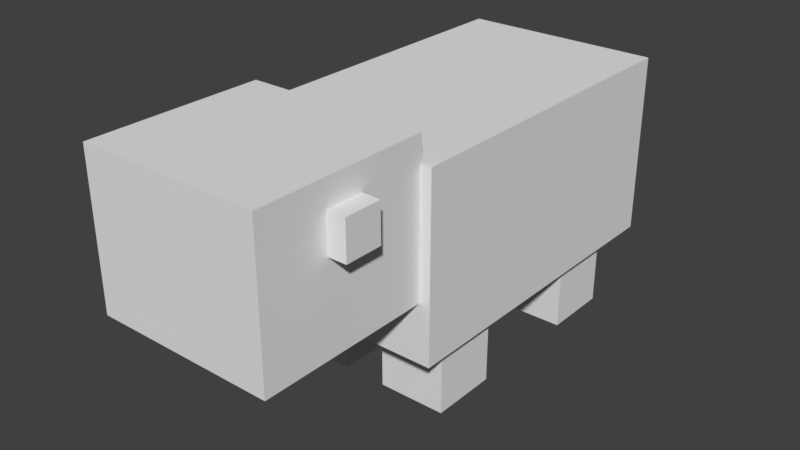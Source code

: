 # Source: guineapig.blend  (saved by Blender 2.78.0; exported with 4.5.12 LTS)
import bpy
from mathutils import Matrix  # noqa: F401  (used for matrix-valued properties, if any)

bpy.ops.wm.read_factory_settings(use_empty=True)
scene = bpy.context.scene
scene.name = 'Scene'

# ---- collections
col_collection_1 = bpy.data.collections.new('Collection 1'); scene.collection.children.link(col_collection_1)

# ---- world
world_world = bpy.data.worlds.new('World'); scene.world = world_world
world_world.color = (0.05088, 0.05088, 0.05088)
world_world.use_sun_shadow = False
world_world.sun_shadow_jitter_overblur = 0.0
world_world.cycles.sampling_method = 'MANUAL'

# ---- meshes
me_cube_007 = bpy.data.meshes.new('Cube.007')
me_cube_007.from_pydata([(-1.0, -1.0, -1.0), (-1.0, -1.0, 1.0), (-1.0, 1.0, -1.0), (-1.0, 1.0, 1.0), (1.0, -1.0, -1.0), (1.0, -1.0, 1.0), (1.0, 1.0, -1.0), (1.0, 1.0, 1.0)], [], [(0, 1, 3, 2), (2, 3, 7, 6), (6, 7, 5, 4), (4, 5, 1, 0), (2, 6, 4, 0), (7, 3, 1, 5)])
_uv = me_cube_007.uv_layers.new(name='UVMap')
_uv.uv.foreach_set('vector', [0.2652, 0.9385, 0.2652, 0.9676, 0.2507, 0.9676, 0.2507, 0.9385, 0.2733, 0.9385, 0.2733, 0.9676, 0.2587, 0.9676, 0.2587, 0.9385, 0.2664, 0.9384, 0.281, 0.9384, 0.281, 0.9676, 0.2664, 0.9676, 0.2654, 0.9385, 0.2654, 0.9676, 0.2509, 0.9676, 0.2509, 0.9385, 0.2652, 0.9385, 0.2652, 0.9676, 0.2507, 0.9676, 0.2507, 0.9385, 0.187, 0.9385, 0.187, 0.9676, 0.1724, 0.9676, 0.1724, 0.9385])
me_cube_007.use_remesh_preserve_volume = False
me_cube_007.use_remesh_preserve_attributes = False
me_cube_007.use_mirror_vertex_groups = False
me_cube_007.update()
me_cube_006 = bpy.data.meshes.new('Cube.006')
me_cube_006.from_pydata([(-1.0, -1.0, -1.0), (-1.0, -1.0, 1.0), (-1.0, 1.0, -1.0), (-1.0, 1.0, 1.0), (1.0, -1.0, -1.0), (1.0, -1.0, 1.0), (1.0, 1.0, -1.0), (1.0, 1.0, 1.0)], [], [(0, 1, 3, 2), (2, 3, 7, 6), (6, 7, 5, 4), (4, 5, 1, 0), (2, 6, 4, 0), (7, 3, 1, 5)])
_uv = me_cube_006.uv_layers.new(name='UVMap')
_uv.uv.foreach_set('vector', [0.1246, 0.2503, 0.1246, 0.3123, 0.09421, 0.3123, 0.09421, 0.2503, 0.2185, 0.2503, 0.2185, 0.3123, 0.1881, 0.3123, 0.1881, 0.2503, 0.1874, 0.2503, 0.1874, 0.3123, 0.1569, 0.3123, 0.1569, 0.2503, 0.1557, 0.2503, 0.1557, 0.3123, 0.1253, 0.3123, 0.1253, 0.2503, 0.125, 0.3136, 0.156, 0.3136, 0.156, 0.3745, 0.125, 0.3745, 0.125, 0.3136, 0.156, 0.3136, 0.156, 0.3745, 0.125, 0.3745])
me_cube_006.use_remesh_preserve_volume = False
me_cube_006.use_remesh_preserve_attributes = False
me_cube_006.use_mirror_vertex_groups = False
me_cube_006.update()
me_cube_005 = bpy.data.meshes.new('Cube.005')
me_cube_005.from_pydata([(-1.0, -1.0, -1.0), (-1.0, -1.0, 1.0), (-1.0, 1.0, -1.0), (-1.0, 1.0, 1.0), (1.0, -1.0, -1.0), (1.0, -1.0, 1.0), (1.0, 1.0, -1.0), (1.0, 1.0, 1.0)], [], [(0, 1, 3, 2), (2, 3, 7, 6), (6, 7, 5, 4), (4, 5, 1, 0), (2, 6, 4, 0), (7, 3, 1, 5)])
_uv = me_cube_005.uv_layers.new(name='UVMap')
_uv.uv.foreach_set('vector', [0.1246, 0.2503, 0.1246, 0.3123, 0.09421, 0.3123, 0.09421, 0.2503, 0.2185, 0.2503, 0.2185, 0.3123, 0.1881, 0.3123, 0.1881, 0.2503, 0.1874, 0.2503, 0.1874, 0.3123, 0.1569, 0.3123, 0.1569, 0.2503, 0.1557, 0.2503, 0.1557, 0.3123, 0.1253, 0.3123, 0.1253, 0.2503, 0.125, 0.3136, 0.156, 0.3136, 0.156, 0.3745, 0.125, 0.3745, 0.125, 0.3136, 0.156, 0.3136, 0.156, 0.3745, 0.125, 0.3745])
me_cube_005.use_remesh_preserve_volume = False
me_cube_005.use_remesh_preserve_attributes = False
me_cube_005.use_mirror_vertex_groups = False
me_cube_005.update()
me_cube_004 = bpy.data.meshes.new('Cube.004')
me_cube_004.from_pydata([(-1.0, -1.0, -1.0), (-1.0, -1.0, 1.0), (-1.0, 1.0, -1.0), (-1.0, 1.0, 1.0), (1.0, -1.0, -1.0), (1.0, -1.0, 1.0), (1.0, 1.0, -1.0), (1.0, 1.0, 1.0)], [], [(0, 1, 3, 2), (2, 3, 7, 6), (6, 7, 5, 4), (4, 5, 1, 0), (2, 6, 4, 0), (7, 3, 1, 5)])
_uv = me_cube_004.uv_layers.new(name='UVMap')
_uv.uv.foreach_set('vector', [0.1246, 0.2503, 0.1246, 0.3123, 0.09421, 0.3123, 0.09421, 0.2503, 0.2185, 0.2503, 0.2185, 0.3123, 0.1881, 0.3123, 0.1881, 0.2503, 0.1874, 0.2503, 0.1874, 0.3123, 0.1569, 0.3123, 0.1569, 0.2503, 0.1557, 0.2503, 0.1557, 0.3123, 0.1253, 0.3123, 0.1253, 0.2503, 0.125, 0.3136, 0.156, 0.3136, 0.156, 0.3745, 0.125, 0.3745, 0.125, 0.3136, 0.156, 0.3136, 0.156, 0.3745, 0.125, 0.3745])
me_cube_004.use_remesh_preserve_volume = False
me_cube_004.use_remesh_preserve_attributes = False
me_cube_004.use_mirror_vertex_groups = False
me_cube_004.update()
me_cube_003 = bpy.data.meshes.new('Cube.003')
me_cube_003.from_pydata([(-1.0, -1.0, -1.0), (-1.0, -1.0, 1.0), (-1.0, 1.0, -1.0), (-1.0, 1.0, 1.0), (1.0, -1.0, -1.0), (1.0, -1.0, 1.0), (1.0, 1.0, -1.0), (1.0, 1.0, 1.0)], [], [(0, 1, 3, 2), (2, 3, 7, 6), (6, 7, 5, 4), (4, 5, 1, 0), (2, 6, 4, 0), (7, 3, 1, 5)])
_uv = me_cube_003.uv_layers.new(name='UVMap')
_uv.uv.foreach_set('vector', [0.2652, 0.9385, 0.2652, 0.9676, 0.2507, 0.9676, 0.2507, 0.9385, 0.3276, 0.9385, 0.3276, 0.9676, 0.313, 0.9676, 0.313, 0.9385, 0.2804, 0.9385, 0.2804, 0.9676, 0.2659, 0.9676, 0.2659, 0.9385, 0.2654, 0.9385, 0.2654, 0.9676, 0.2509, 0.9676, 0.2509, 0.9385, 0.2652, 0.9385, 0.2652, 0.9676, 0.2507, 0.9676, 0.2507, 0.9385, 0.2024, 0.9385, 0.2024, 0.9676, 0.1878, 0.9676, 0.1878, 0.9385])
me_cube_003.use_remesh_preserve_volume = False
me_cube_003.use_remesh_preserve_attributes = False
me_cube_003.use_mirror_vertex_groups = False
me_cube_003.update()
me_cube_002 = bpy.data.meshes.new('Cube.002')
me_cube_002.from_pydata([(-1.0, -1.0, -1.0), (-1.0, -1.0, 1.0), (-1.0, 1.0, -1.0), (-1.0, 1.0, 1.0), (1.0, -1.0, -1.0), (1.0, -1.0, 1.0), (1.0, 1.0, -1.0), (1.0, 1.0, 1.0)], [], [(0, 1, 3, 2), (2, 3, 7, 6), (6, 7, 5, 4), (4, 5, 1, 0), (2, 6, 4, 0), (7, 3, 1, 5)])
_uv = me_cube_002.uv_layers.new(name='UVMap')
_uv.uv.foreach_set('vector', [0.1246, 0.2503, 0.1246, 0.3123, 0.09421, 0.3123, 0.09421, 0.2503, 0.2185, 0.2503, 0.2185, 0.3123, 0.1881, 0.3123, 0.1881, 0.2503, 0.1874, 0.2503, 0.1874, 0.3123, 0.1569, 0.3123, 0.1569, 0.2503, 0.1557, 0.2503, 0.1557, 0.3123, 0.1253, 0.3123, 0.1253, 0.2503, 0.125, 0.3136, 0.156, 0.3136, 0.156, 0.3745, 0.125, 0.3745, 0.125, 0.3136, 0.156, 0.3136, 0.156, 0.3745, 0.125, 0.3745])
me_cube_002.use_remesh_preserve_volume = False
me_cube_002.use_remesh_preserve_attributes = False
me_cube_002.use_mirror_vertex_groups = False
me_cube_002.update()
me_cube_001 = bpy.data.meshes.new('Cube.001')
me_cube_001.from_pydata([(-0.3542, -0.3442, -0.295), (-0.3542, -0.3442, 0.295), (-0.3542, 0.3442, -0.295), (-0.3542, 0.3442, 0.295), (0.3542, -0.3442, -0.295), (0.3542, -0.3442, 0.295), (0.3542, 0.3442, -0.295), (0.3542, 0.3442, 0.295)], [], [(0, 1, 3, 2), (2, 3, 7, 6), (6, 7, 5, 4), (4, 5, 1, 0), (2, 6, 4, 0), (7, 3, 1, 5)])
_uv = me_cube_001.uv_layers.new(name='UVMap')
_uv.uv.foreach_set('vector', [0.1874, 0.5314, 0.1874, 0.6248, 0.125, 0.6248, 0.125, 0.5314, 0.375, 0.5314, 0.375, 0.6248, 0.3126, 0.6248, 0.3126, 0.5314, 0.3124, 0.5314, 0.3124, 0.6248, 0.2501, 0.6248, 0.2501, 0.5314, 0.2499, 0.5314, 0.2499, 0.6248, 0.1876, 0.6248, 0.1876, 0.5314, 0.3124, 0.7182, 0.2501, 0.7182, 0.2501, 0.6251, 0.3124, 0.6251, 0.25, 0.7182, 0.1876, 0.7182, 0.1876, 0.6251, 0.25, 0.6251])
me_cube_001.use_remesh_preserve_volume = False
me_cube_001.use_remesh_preserve_attributes = False
me_cube_001.use_mirror_vertex_groups = False
me_cube_001.update()
me_cube = bpy.data.meshes.new('Cube')
me_cube.from_pydata([(-0.3972, -0.6619, -0.3596), (-0.3972, -0.6619, 0.3596), (-0.3972, 0.6619, -0.3596), (-0.3972, 0.6619, 0.3596), (0.3972, -0.6619, -0.3596), (0.3972, -0.6619, 0.3596), (0.3972, 0.6619, -0.3596), (0.3972, 0.6619, 0.3596)], [], [(0, 1, 3, 2), (2, 3, 7, 6), (6, 7, 5, 4), (4, 5, 1, 0), (2, 6, 4, 0), (7, 3, 1, 5)])
_uv = me_cube.uv_layers.new(name='UVMap')
_uv.uv.foreach_set('vector', [0.6874, 0.2973, 0.6874, 0.3904, 0.579, 0.3904, 0.579, 0.2973, 0.648, 0.2053, 0.648, 0.2961, 0.5945, 0.2961, 0.5945, 0.2053, 0.7491, 0.188, 0.7491, 0.2812, 0.6407, 0.2812, 0.6407, 0.188, 0.648, 0.2053, 0.648, 0.2961, 0.5945, 0.2961, 0.5945, 0.2053, 0.6716, 0.2973, 0.6716, 0.4041, 0.579, 0.4041, 0.579, 0.2973, 0.6716, 0.2973, 0.6716, 0.4041, 0.579, 0.4041, 0.579, 0.2973])
me_cube.use_remesh_preserve_volume = False
me_cube.use_remesh_preserve_attributes = False
me_cube.use_mirror_vertex_groups = False
me_cube.update()
arm_armature_001 = bpy.data.armatures.new('Armature.001')  # bones are not reproduced

# ---- objects
ob_armature = bpy.data.objects.new('Armature', arm_armature_001)
ob_ear_right = bpy.data.objects.new('Ear_Right', me_cube_007)
ob_leg_back_right = bpy.data.objects.new('Leg_Back_Right', me_cube_006)
ob_leg_back_left = bpy.data.objects.new('Leg_Back_Left', me_cube_005)
ob_leg_front_left = bpy.data.objects.new('Leg_Front_Left', me_cube_004)
ob_ear_left = bpy.data.objects.new('Ear_Left', me_cube_003)
ob_leg_front_right = bpy.data.objects.new('Leg_Front_Right', me_cube_002)
ob_head = bpy.data.objects.new('Head', me_cube_001)
ob_body = bpy.data.objects.new('Body', me_cube)

# ---- transforms, parenting, visibility, modifiers, constraints
ob_armature.location = (1.376e-16, 0.003972, 0.6196)
ob_armature.rotation_euler = (-1.571, -2.22e-16, 2.22e-16)
ob_armature.show_in_front = True
ob_armature.lineart.crease_threshold = 0.0
ob_ear_right.parent = ob_armature
ob_ear_right.matrix_parent_inverse = Matrix(((1.0, 2.22e-16, 2.22e-16, -2.76e-16), (2.22e-16, -4.371e-08, -1.0, 0.6196), (-2.22e-16, 1.0, -4.371e-08, -0.003972), (0.0, 0.0, 0.0, 1.0)))
ob_ear_right.location = (-0.3317, -0.6503, 0.9224)
ob_ear_right.rotation_euler = (-3.134, 3.142, -9.512e-07)
ob_ear_right.scale = (0.07344, 0.07344, 0.07344)
ob_ear_right.lineart.crease_threshold = 0.0
_vg = ob_ear_right.vertex_groups.new(name='Body')
_vg = ob_ear_right.vertex_groups.new(name='Leg_Front_Left')
_vg = ob_ear_right.vertex_groups.new(name='Leg_Back_Left')
_vg = ob_ear_right.vertex_groups.new(name='Leg_Front_Right')
_vg = ob_ear_right.vertex_groups.new(name='Leg_Back_Right')
_vg = ob_ear_right.vertex_groups.new(name='Head')
_vg = ob_ear_right.vertex_groups.new(name='Ear_Left')
_vg = ob_ear_right.vertex_groups.new(name='Ear_Right')
_vg.add([0, 1, 2, 3, 4, 5, 6, 7], 1.0, 'REPLACE')
_m = ob_ear_right.modifiers.new('Armature', 'ARMATURE')
_m.object = ob_armature
ob_leg_back_right.parent = ob_armature
ob_leg_back_right.matrix_parent_inverse = Matrix(((1.0, 2.22e-16, 2.22e-16, -2.76e-16), (2.22e-16, -4.371e-08, -1.0, 0.6196), (-2.22e-16, 1.0, -4.371e-08, -0.003972), (0.0, 0.0, 0.0, 1.0)))
ob_leg_back_right.location = (-0.2138, 0.6964, 0.1339)
ob_leg_back_right.scale = (0.134, 0.134, 0.134)
ob_leg_back_right.lineart.crease_threshold = 0.0
_vg = ob_leg_back_right.vertex_groups.new(name='Body')
_vg = ob_leg_back_right.vertex_groups.new(name='Leg_Front_Left')
_vg = ob_leg_back_right.vertex_groups.new(name='Leg_Back_Left')
_vg = ob_leg_back_right.vertex_groups.new(name='Leg_Front_Right')
_vg = ob_leg_back_right.vertex_groups.new(name='Leg_Back_Right')
_vg.add([0, 1, 2, 3, 4, 5, 6, 7], 1.0, 'REPLACE')
_vg = ob_leg_back_right.vertex_groups.new(name='Head')
_vg = ob_leg_back_right.vertex_groups.new(name='Ear_Left')
_vg = ob_leg_back_right.vertex_groups.new(name='Ear_Right')
_m = ob_leg_back_right.modifiers.new('Armature', 'ARMATURE')
_m.object = ob_armature
ob_leg_back_left.parent = ob_armature
ob_leg_back_left.matrix_parent_inverse = Matrix(((1.0, 2.22e-16, 2.22e-16, -2.76e-16), (2.22e-16, -4.371e-08, -1.0, 0.6196), (-2.22e-16, 1.0, -4.371e-08, -0.003972), (0.0, 0.0, 0.0, 1.0)))
ob_leg_back_left.location = (0.2253, 0.6964, 0.1339)
ob_leg_back_left.scale = (0.134, 0.134, 0.134)
ob_leg_back_left.lineart.crease_threshold = 0.0
_vg = ob_leg_back_left.vertex_groups.new(name='Body')
_vg = ob_leg_back_left.vertex_groups.new(name='Leg_Front_Left')
_vg = ob_leg_back_left.vertex_groups.new(name='Leg_Back_Left')
_vg.add([0, 1, 2, 3, 4, 5, 6, 7], 1.0, 'REPLACE')
_vg = ob_leg_back_left.vertex_groups.new(name='Leg_Front_Right')
_vg = ob_leg_back_left.vertex_groups.new(name='Leg_Back_Right')
_vg = ob_leg_back_left.vertex_groups.new(name='Head')
_vg = ob_leg_back_left.vertex_groups.new(name='Ear_Left')
_vg = ob_leg_back_left.vertex_groups.new(name='Ear_Right')
_m = ob_leg_back_left.modifiers.new('Armature', 'ARMATURE')
_m.object = ob_armature
ob_leg_front_left.parent = ob_armature
ob_leg_front_left.matrix_parent_inverse = Matrix(((1.0, 2.22e-16, 2.22e-16, -2.76e-16), (2.22e-16, -4.371e-08, -1.0, 0.6196), (-2.22e-16, 1.0, -4.371e-08, -0.003972), (0.0, 0.0, 0.0, 1.0)))
ob_leg_front_left.location = (0.2253, -0.04883, 0.1339)
ob_leg_front_left.scale = (0.134, 0.134, 0.134)
ob_leg_front_left.lineart.crease_threshold = 0.0
_vg = ob_leg_front_left.vertex_groups.new(name='Body')
_vg = ob_leg_front_left.vertex_groups.new(name='Leg_Front_Left')
_vg.add([0, 1, 2, 3, 4, 5, 6, 7], 1.0, 'REPLACE')
_vg = ob_leg_front_left.vertex_groups.new(name='Leg_Back_Left')
_vg = ob_leg_front_left.vertex_groups.new(name='Leg_Front_Right')
_vg = ob_leg_front_left.vertex_groups.new(name='Leg_Back_Right')
_vg = ob_leg_front_left.vertex_groups.new(name='Head')
_vg = ob_leg_front_left.vertex_groups.new(name='Ear_Left')
_vg = ob_leg_front_left.vertex_groups.new(name='Ear_Right')
_m = ob_leg_front_left.modifiers.new('Armature', 'ARMATURE')
_m.object = ob_armature
ob_ear_left.parent = ob_armature
ob_ear_left.matrix_parent_inverse = Matrix(((1.0, 2.22e-16, 2.22e-16, -2.76e-16), (2.22e-16, -4.371e-08, -1.0, 0.6196), (-2.22e-16, 1.0, -4.371e-08, -0.003972), (0.0, 0.0, 0.0, 1.0)))
ob_ear_left.location = (0.3582, -0.6503, 0.9224)
ob_ear_left.scale = (0.07344, 0.07344, 0.07344)
ob_ear_left.lineart.crease_threshold = 0.0
_vg = ob_ear_left.vertex_groups.new(name='Body')
_vg = ob_ear_left.vertex_groups.new(name='Leg_Front_Left')
_vg = ob_ear_left.vertex_groups.new(name='Leg_Back_Left')
_vg = ob_ear_left.vertex_groups.new(name='Leg_Front_Right')
_vg = ob_ear_left.vertex_groups.new(name='Leg_Back_Right')
_vg = ob_ear_left.vertex_groups.new(name='Head')
_vg = ob_ear_left.vertex_groups.new(name='Ear_Left')
_vg.add([0, 1, 2, 3, 4, 5, 6, 7], 1.0, 'REPLACE')
_vg = ob_ear_left.vertex_groups.new(name='Ear_Right')
_m = ob_ear_left.modifiers.new('Armature', 'ARMATURE')
_m.object = ob_armature
ob_leg_front_right.parent = ob_armature
ob_leg_front_right.matrix_parent_inverse = Matrix(((1.0, 2.22e-16, 2.22e-16, -2.76e-16), (2.22e-16, -4.371e-08, -1.0, 0.6196), (-2.22e-16, 1.0, -4.371e-08, -0.003972), (0.0, 0.0, 0.0, 1.0)))
ob_leg_front_right.location = (-0.2138, -0.04883, 0.1339)
ob_leg_front_right.scale = (0.134, 0.134, 0.134)
ob_leg_front_right.lineart.crease_threshold = 0.0
_vg = ob_leg_front_right.vertex_groups.new(name='Body')
_vg = ob_leg_front_right.vertex_groups.new(name='Leg_Front_Left')
_vg = ob_leg_front_right.vertex_groups.new(name='Leg_Back_Left')
_vg = ob_leg_front_right.vertex_groups.new(name='Leg_Front_Right')
_vg.add([0, 1, 2, 3, 4, 5, 6, 7], 1.0, 'REPLACE')
_vg = ob_leg_front_right.vertex_groups.new(name='Leg_Back_Right')
_vg = ob_leg_front_right.vertex_groups.new(name='Head')
_vg = ob_leg_front_right.vertex_groups.new(name='Ear_Left')
_vg = ob_leg_front_right.vertex_groups.new(name='Ear_Right')
_m = ob_leg_front_right.modifiers.new('Armature', 'ARMATURE')
_m.object = ob_armature
ob_head.parent = ob_armature
ob_head.matrix_parent_inverse = Matrix(((1.0, 2.22e-16, 2.22e-16, -2.76e-16), (2.22e-16, -4.371e-08, -1.0, 0.6196), (-2.22e-16, 1.0, -4.371e-08, -0.003972), (0.0, 0.0, 0.0, 1.0)))
ob_head.location = (0.00611, -0.6492, 0.8005)
ob_head.lineart.crease_threshold = 0.0
_vg = ob_head.vertex_groups.new(name='Body')
_vg = ob_head.vertex_groups.new(name='Leg_Front_Left')
_vg = ob_head.vertex_groups.new(name='Leg_Back_Left')
_vg = ob_head.vertex_groups.new(name='Leg_Front_Right')
_vg = ob_head.vertex_groups.new(name='Leg_Back_Right')
_vg = ob_head.vertex_groups.new(name='Head')
_vg.add([0, 1, 2, 3, 4, 5, 6, 7], 1.0, 'REPLACE')
_vg = ob_head.vertex_groups.new(name='Ear_Left')
_vg = ob_head.vertex_groups.new(name='Ear_Right')
_m = ob_head.modifiers.new('Armature', 'ARMATURE')
_m.object = ob_armature
ob_body.parent = ob_armature
ob_body.matrix_parent_inverse = Matrix(((1.0, 2.22e-16, 2.22e-16, -2.76e-16), (2.22e-16, -4.371e-08, -1.0, 0.6196), (-2.22e-16, 1.0, -4.371e-08, -0.003972), (0.0, 0.0, 0.0, 1.0)))
ob_body.location = (0.00611, 0.3505, 0.6345)
ob_body.lineart.crease_threshold = 0.0
_vg = ob_body.vertex_groups.new(name='Body')
_vg.add([0, 1, 2, 3, 4, 5, 6, 7], 1.0, 'REPLACE')
_vg = ob_body.vertex_groups.new(name='Leg_Front_Left')
_vg = ob_body.vertex_groups.new(name='Leg_Back_Left')
_vg = ob_body.vertex_groups.new(name='Leg_Front_Right')
_vg = ob_body.vertex_groups.new(name='Leg_Back_Right')
_vg = ob_body.vertex_groups.new(name='Head')
_vg = ob_body.vertex_groups.new(name='Ear_Left')
_vg = ob_body.vertex_groups.new(name='Ear_Right')
_m = ob_body.modifiers.new('Armature', 'ARMATURE')
_m.object = ob_armature

# ---- collection membership
col_collection_1.objects.link(ob_armature)
col_collection_1.objects.link(ob_ear_right)
col_collection_1.objects.link(ob_leg_back_right)
col_collection_1.objects.link(ob_leg_back_left)
col_collection_1.objects.link(ob_leg_front_left)
col_collection_1.objects.link(ob_ear_left)
col_collection_1.objects.link(ob_leg_front_right)
col_collection_1.objects.link(ob_head)
col_collection_1.objects.link(ob_body)

# ---- scene / render settings (as saved in the file)
scene.frame_start = 0; scene.frame_end = 80; scene.frame_set(0)
scene.render.engine = 'BLENDER_EEVEE_NEXT'
scene.render.resolution_percentage = 50
scene.render.dither_intensity = 0.0
scene.cycles.use_denoising = False
scene.cycles.samples = 128
scene.cycles.sampling_pattern = 'TABULATED_SOBOL'
scene.cycles.light_sampling_threshold = 0.0
scene.cycles.use_adaptive_sampling = False
scene.cycles.use_light_tree = False
scene.cycles.blur_glossy = 0.0
scene.cycles.sample_clamp_indirect = 0.0
scene.view_settings.view_transform = 'Standard'
bpy.context.view_layer.update()

# ---- added for rendering (the .blend has no active camera and no usable light): camera, sun
cam_auto = bpy.data.cameras.new('AutoCamera')
cam_auto.lens = 50.0
cam_auto.sensor_width = 36.0
cam_auto.clip_end = 1000.0
ob_auto_camera = bpy.data.objects.new('AutoCamera', cam_auto)
scene.collection.objects.link(ob_auto_camera)
ob_auto_camera.location = (2.26504, -2.69269, 2.34921)
ob_auto_camera.rotation_euler = (1.09748, -7.21219e-08, 0.694738)
scene.camera = ob_auto_camera
light_auto_sun = bpy.data.lights.new('AutoSun', 'SUN')
light_auto_sun.energy = 3.0
light_auto_sun.angle = 0.0523599
ob_auto_sun = bpy.data.objects.new('AutoSun', light_auto_sun)
scene.collection.objects.link(ob_auto_sun)
ob_auto_sun.rotation_euler = (0.872665, 0.174533, 0.523599)
bpy.context.view_layer.update()
